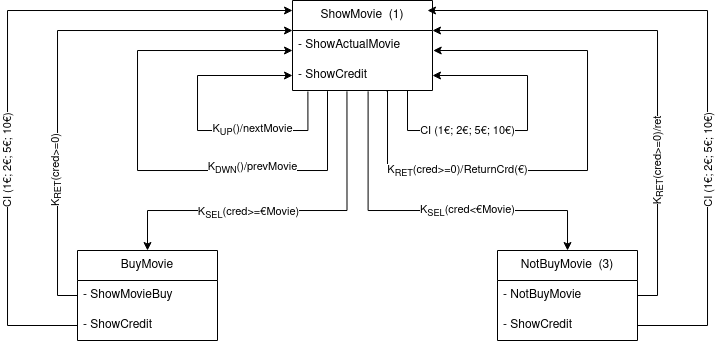

The diagram above was exported from draw.io. Its source (the exported page's mxGraphModel, read from the mxfile embedded in the PNG):
<mxGraphModel dx="941" dy="407" grid="1" gridSize="10" guides="1" tooltips="1" connect="1" arrows="1" fold="1" page="1" pageScale="1" pageWidth="850" pageHeight="1100" math="0" shadow="0">
  <root>
    <mxCell id="0" />
    <mxCell id="1" parent="0" />
    <mxCell id="w1y8ji6uYozoAHpvrYIG-13" style="edgeStyle=orthogonalEdgeStyle;rounded=0;orthogonalLoop=1;jettySize=auto;html=1;exitX=0.389;exitY=1.027;exitDx=0;exitDy=0;entryX=0.5;entryY=0;entryDx=0;entryDy=0;exitPerimeter=0;" edge="1" parent="1" source="w1y8ji6uYozoAHpvrYIG-3" target="w1y8ji6uYozoAHpvrYIG-9">
      <mxGeometry relative="1" as="geometry">
        <Array as="points">
          <mxPoint x="410" y="520" />
          <mxPoint x="210" y="520" />
        </Array>
      </mxGeometry>
    </mxCell>
    <mxCell id="w1y8ji6uYozoAHpvrYIG-30" value="K&lt;sub&gt;SEL&lt;/sub&gt;(cred&amp;gt;=€Movie)" style="edgeLabel;html=1;align=center;verticalAlign=middle;resizable=0;points=[];" vertex="1" connectable="0" parent="w1y8ji6uYozoAHpvrYIG-13">
      <mxGeometry x="0.1287" y="3" relative="1" as="geometry">
        <mxPoint x="-16" as="offset" />
      </mxGeometry>
    </mxCell>
    <mxCell id="w1y8ji6uYozoAHpvrYIG-14" style="edgeStyle=orthogonalEdgeStyle;rounded=0;orthogonalLoop=1;jettySize=auto;html=1;exitX=0.54;exitY=1.027;exitDx=0;exitDy=0;exitPerimeter=0;" edge="1" parent="1" source="w1y8ji6uYozoAHpvrYIG-3" target="w1y8ji6uYozoAHpvrYIG-5">
      <mxGeometry relative="1" as="geometry">
        <Array as="points">
          <mxPoint x="431" y="520" />
          <mxPoint x="630" y="520" />
        </Array>
      </mxGeometry>
    </mxCell>
    <mxCell id="w1y8ji6uYozoAHpvrYIG-31" value="K&lt;sub&gt;SEL&lt;/sub&gt;(cred&amp;lt;€Movie)" style="edgeLabel;html=1;align=center;verticalAlign=middle;resizable=0;points=[];" vertex="1" connectable="0" parent="w1y8ji6uYozoAHpvrYIG-14">
      <mxGeometry x="0.0392" y="-1" relative="1" as="geometry">
        <mxPoint x="32" as="offset" />
      </mxGeometry>
    </mxCell>
    <mxCell id="w1y8ji6uYozoAHpvrYIG-1" value="ShowMovie&amp;nbsp; (1)" style="swimlane;fontStyle=0;childLayout=stackLayout;horizontal=1;startSize=30;horizontalStack=0;resizeParent=1;resizeParentMax=0;resizeLast=0;collapsible=1;marginBottom=0;whiteSpace=wrap;html=1;" vertex="1" parent="1">
      <mxGeometry x="355" y="310" width="140" height="90" as="geometry" />
    </mxCell>
    <mxCell id="w1y8ji6uYozoAHpvrYIG-2" value="- ShowActualMovie" style="text;strokeColor=none;fillColor=none;align=left;verticalAlign=middle;spacingLeft=4;spacingRight=4;overflow=hidden;points=[[0,0.5],[1,0.5]];portConstraint=eastwest;rotatable=0;whiteSpace=wrap;html=1;" vertex="1" parent="w1y8ji6uYozoAHpvrYIG-1">
      <mxGeometry y="30" width="140" height="30" as="geometry" />
    </mxCell>
    <mxCell id="w1y8ji6uYozoAHpvrYIG-3" value="- ShowCredit" style="text;strokeColor=none;fillColor=none;align=left;verticalAlign=middle;spacingLeft=4;spacingRight=4;overflow=hidden;points=[[0,0.5],[1,0.5]];portConstraint=eastwest;rotatable=0;whiteSpace=wrap;html=1;" vertex="1" parent="w1y8ji6uYozoAHpvrYIG-1">
      <mxGeometry y="60" width="140" height="30" as="geometry" />
    </mxCell>
    <mxCell id="w1y8ji6uYozoAHpvrYIG-20" style="edgeStyle=orthogonalEdgeStyle;rounded=0;orthogonalLoop=1;jettySize=auto;html=1;exitX=0.25;exitY=1.022;exitDx=0;exitDy=0;exitPerimeter=0;" edge="1" parent="w1y8ji6uYozoAHpvrYIG-1" source="w1y8ji6uYozoAHpvrYIG-3" target="w1y8ji6uYozoAHpvrYIG-2">
      <mxGeometry relative="1" as="geometry">
        <mxPoint x="45" y="110" as="sourcePoint" />
        <Array as="points">
          <mxPoint x="35" y="170" />
          <mxPoint x="-155" y="170" />
          <mxPoint x="-155" y="50" />
        </Array>
      </mxGeometry>
    </mxCell>
    <mxCell id="w1y8ji6uYozoAHpvrYIG-28" value="K&lt;sub&gt;DWN&lt;/sub&gt;()/prevMovie" style="edgeLabel;html=1;align=center;verticalAlign=middle;resizable=0;points=[];" vertex="1" connectable="0" parent="w1y8ji6uYozoAHpvrYIG-20">
      <mxGeometry x="-0.4344" y="-2" relative="1" as="geometry">
        <mxPoint x="-1" as="offset" />
      </mxGeometry>
    </mxCell>
    <mxCell id="w1y8ji6uYozoAHpvrYIG-21" style="edgeStyle=orthogonalEdgeStyle;rounded=0;orthogonalLoop=1;jettySize=auto;html=1;exitX=0.11;exitY=1.033;exitDx=0;exitDy=0;exitPerimeter=0;" edge="1" parent="w1y8ji6uYozoAHpvrYIG-1" source="w1y8ji6uYozoAHpvrYIG-3" target="w1y8ji6uYozoAHpvrYIG-3">
      <mxGeometry relative="1" as="geometry">
        <mxPoint x="-65" y="100" as="targetPoint" />
        <Array as="points">
          <mxPoint x="15" y="130" />
          <mxPoint x="-95" y="130" />
          <mxPoint x="-95" y="75" />
        </Array>
      </mxGeometry>
    </mxCell>
    <mxCell id="w1y8ji6uYozoAHpvrYIG-29" value="K&lt;sub&gt;UP&lt;/sub&gt;()/nextMovie" style="edgeLabel;html=1;align=center;verticalAlign=middle;resizable=0;points=[];" vertex="1" connectable="0" parent="w1y8ji6uYozoAHpvrYIG-21">
      <mxGeometry x="-0.4103" relative="1" as="geometry">
        <mxPoint x="-6" as="offset" />
      </mxGeometry>
    </mxCell>
    <mxCell id="w1y8ji6uYozoAHpvrYIG-22" style="edgeStyle=orthogonalEdgeStyle;rounded=0;orthogonalLoop=1;jettySize=auto;html=1;exitX=0.669;exitY=1.011;exitDx=0;exitDy=0;entryX=1.005;entryY=0.667;entryDx=0;entryDy=0;entryPerimeter=0;exitPerimeter=0;" edge="1" parent="w1y8ji6uYozoAHpvrYIG-1" source="w1y8ji6uYozoAHpvrYIG-3" target="w1y8ji6uYozoAHpvrYIG-2">
      <mxGeometry relative="1" as="geometry">
        <Array as="points">
          <mxPoint x="95" y="90" />
          <mxPoint x="95" y="170" />
          <mxPoint x="295" y="170" />
          <mxPoint x="295" y="50" />
        </Array>
      </mxGeometry>
    </mxCell>
    <mxCell id="w1y8ji6uYozoAHpvrYIG-34" value="K&lt;sub&gt;RET&lt;/sub&gt;(cred&amp;gt;=0)/ReturnCrd(€)" style="edgeLabel;html=1;align=center;verticalAlign=middle;resizable=0;points=[];" vertex="1" connectable="0" parent="w1y8ji6uYozoAHpvrYIG-22">
      <mxGeometry x="-0.421" y="-1" relative="1" as="geometry">
        <mxPoint x="-10" as="offset" />
      </mxGeometry>
    </mxCell>
    <mxCell id="w1y8ji6uYozoAHpvrYIG-23" style="edgeStyle=orthogonalEdgeStyle;rounded=0;orthogonalLoop=1;jettySize=auto;html=1;entryX=1;entryY=0.5;entryDx=0;entryDy=0;" edge="1" parent="w1y8ji6uYozoAHpvrYIG-1" target="w1y8ji6uYozoAHpvrYIG-3">
      <mxGeometry relative="1" as="geometry">
        <mxPoint x="115" y="90" as="sourcePoint" />
        <Array as="points">
          <mxPoint x="115" y="130" />
          <mxPoint x="235" y="130" />
          <mxPoint x="235" y="75" />
        </Array>
      </mxGeometry>
    </mxCell>
    <mxCell id="w1y8ji6uYozoAHpvrYIG-32" value="CI (1€; 2€; 5€; 10€)" style="edgeLabel;html=1;align=center;verticalAlign=middle;resizable=0;points=[];" vertex="1" connectable="0" parent="w1y8ji6uYozoAHpvrYIG-23">
      <mxGeometry x="-0.2755" relative="1" as="geometry">
        <mxPoint x="-13" as="offset" />
      </mxGeometry>
    </mxCell>
    <mxCell id="w1y8ji6uYozoAHpvrYIG-5" value="NotBuyMovie&amp;nbsp; (3)" style="swimlane;fontStyle=0;childLayout=stackLayout;horizontal=1;startSize=30;horizontalStack=0;resizeParent=1;resizeParentMax=0;resizeLast=0;collapsible=1;marginBottom=0;whiteSpace=wrap;html=1;" vertex="1" parent="1">
      <mxGeometry x="560" y="560" width="140" height="90" as="geometry" />
    </mxCell>
    <mxCell id="w1y8ji6uYozoAHpvrYIG-6" value="- NotBuyMovie" style="text;strokeColor=none;fillColor=none;align=left;verticalAlign=middle;spacingLeft=4;spacingRight=4;overflow=hidden;points=[[0,0.5],[1,0.5]];portConstraint=eastwest;rotatable=0;whiteSpace=wrap;html=1;" vertex="1" parent="w1y8ji6uYozoAHpvrYIG-5">
      <mxGeometry y="30" width="140" height="30" as="geometry" />
    </mxCell>
    <mxCell id="w1y8ji6uYozoAHpvrYIG-7" value="- ShowCredit" style="text;strokeColor=none;fillColor=none;align=left;verticalAlign=middle;spacingLeft=4;spacingRight=4;overflow=hidden;points=[[0,0.5],[1,0.5]];portConstraint=eastwest;rotatable=0;whiteSpace=wrap;html=1;" vertex="1" parent="w1y8ji6uYozoAHpvrYIG-5">
      <mxGeometry y="60" width="140" height="30" as="geometry" />
    </mxCell>
    <mxCell id="w1y8ji6uYozoAHpvrYIG-9" value="BuyMovie" style="swimlane;fontStyle=0;childLayout=stackLayout;horizontal=1;startSize=30;horizontalStack=0;resizeParent=1;resizeParentMax=0;resizeLast=0;collapsible=1;marginBottom=0;whiteSpace=wrap;html=1;" vertex="1" parent="1">
      <mxGeometry x="140" y="560" width="140" height="90" as="geometry" />
    </mxCell>
    <mxCell id="w1y8ji6uYozoAHpvrYIG-10" value="- ShowMovieBuy" style="text;strokeColor=none;fillColor=none;align=left;verticalAlign=middle;spacingLeft=4;spacingRight=4;overflow=hidden;points=[[0,0.5],[1,0.5]];portConstraint=eastwest;rotatable=0;whiteSpace=wrap;html=1;" vertex="1" parent="w1y8ji6uYozoAHpvrYIG-9">
      <mxGeometry y="30" width="140" height="30" as="geometry" />
    </mxCell>
    <mxCell id="w1y8ji6uYozoAHpvrYIG-11" value="- ShowCredit" style="text;strokeColor=none;fillColor=none;align=left;verticalAlign=middle;spacingLeft=4;spacingRight=4;overflow=hidden;points=[[0,0.5],[1,0.5]];portConstraint=eastwest;rotatable=0;whiteSpace=wrap;html=1;" vertex="1" parent="w1y8ji6uYozoAHpvrYIG-9">
      <mxGeometry y="60" width="140" height="30" as="geometry" />
    </mxCell>
    <mxCell id="w1y8ji6uYozoAHpvrYIG-15" style="edgeStyle=orthogonalEdgeStyle;rounded=0;orthogonalLoop=1;jettySize=auto;html=1;exitX=0;exitY=0.5;exitDx=0;exitDy=0;" edge="1" parent="1" source="w1y8ji6uYozoAHpvrYIG-10">
      <mxGeometry relative="1" as="geometry">
        <mxPoint x="355" y="340" as="targetPoint" />
        <Array as="points">
          <mxPoint x="120" y="605" />
          <mxPoint x="120" y="340" />
          <mxPoint x="355" y="340" />
        </Array>
      </mxGeometry>
    </mxCell>
    <mxCell id="w1y8ji6uYozoAHpvrYIG-27" value="K&lt;sub&gt;RET&lt;/sub&gt;(cred&amp;gt;=0)" style="edgeLabel;html=1;align=center;verticalAlign=middle;resizable=0;points=[];rotation=270;" vertex="1" connectable="0" parent="w1y8ji6uYozoAHpvrYIG-15">
      <mxGeometry x="-0.3847" y="1" relative="1" as="geometry">
        <mxPoint y="15" as="offset" />
      </mxGeometry>
    </mxCell>
    <mxCell id="w1y8ji6uYozoAHpvrYIG-16" style="edgeStyle=orthogonalEdgeStyle;rounded=0;orthogonalLoop=1;jettySize=auto;html=1;exitX=0;exitY=0.5;exitDx=0;exitDy=0;" edge="1" parent="1" source="w1y8ji6uYozoAHpvrYIG-11">
      <mxGeometry relative="1" as="geometry">
        <mxPoint x="355" y="320" as="targetPoint" />
        <Array as="points">
          <mxPoint x="70" y="635" />
          <mxPoint x="70" y="320" />
        </Array>
      </mxGeometry>
    </mxCell>
    <mxCell id="w1y8ji6uYozoAHpvrYIG-26" value="CI (1€; 2€; 5€; 10€)" style="edgeLabel;html=1;align=center;verticalAlign=middle;resizable=0;points=[];rotation=270;" vertex="1" connectable="0" parent="w1y8ji6uYozoAHpvrYIG-16">
      <mxGeometry x="-0.3705" y="-1" relative="1" as="geometry">
        <mxPoint x="-1" y="-24" as="offset" />
      </mxGeometry>
    </mxCell>
    <mxCell id="w1y8ji6uYozoAHpvrYIG-17" style="edgeStyle=orthogonalEdgeStyle;rounded=0;orthogonalLoop=1;jettySize=auto;html=1;exitX=1;exitY=0.5;exitDx=0;exitDy=0;" edge="1" parent="1" source="w1y8ji6uYozoAHpvrYIG-6">
      <mxGeometry relative="1" as="geometry">
        <mxPoint x="495" y="340" as="targetPoint" />
        <Array as="points">
          <mxPoint x="720" y="605" />
          <mxPoint x="720" y="340" />
          <mxPoint x="495" y="340" />
        </Array>
      </mxGeometry>
    </mxCell>
    <mxCell id="w1y8ji6uYozoAHpvrYIG-35" value="K&lt;sub&gt;RET&lt;/sub&gt;(cred&amp;gt;=0)/ret" style="edgeLabel;html=1;align=center;verticalAlign=middle;resizable=0;points=[];rotation=270;" vertex="1" connectable="0" parent="w1y8ji6uYozoAHpvrYIG-17">
      <mxGeometry x="-0.433" y="-1" relative="1" as="geometry">
        <mxPoint y="-10" as="offset" />
      </mxGeometry>
    </mxCell>
    <mxCell id="w1y8ji6uYozoAHpvrYIG-18" style="edgeStyle=orthogonalEdgeStyle;rounded=0;orthogonalLoop=1;jettySize=auto;html=1;exitX=1;exitY=0.5;exitDx=0;exitDy=0;" edge="1" parent="1" source="w1y8ji6uYozoAHpvrYIG-7">
      <mxGeometry relative="1" as="geometry">
        <mxPoint x="490" y="320" as="targetPoint" />
        <Array as="points">
          <mxPoint x="770" y="635" />
          <mxPoint x="770" y="320" />
        </Array>
      </mxGeometry>
    </mxCell>
    <mxCell id="w1y8ji6uYozoAHpvrYIG-36" value="CI (1€; 2€; 5€; 10€)" style="edgeLabel;html=1;align=center;verticalAlign=middle;resizable=0;points=[];rotation=270;" vertex="1" connectable="0" parent="w1y8ji6uYozoAHpvrYIG-18">
      <mxGeometry x="-0.383" y="-1" relative="1" as="geometry">
        <mxPoint y="-30" as="offset" />
      </mxGeometry>
    </mxCell>
  </root>
</mxGraphModel>